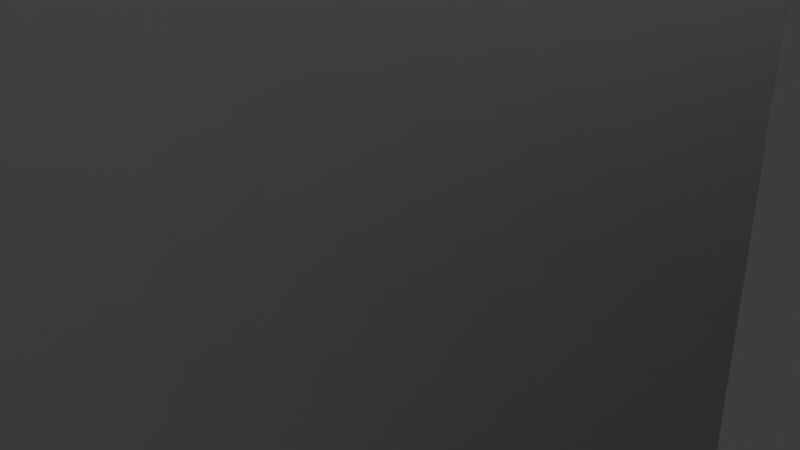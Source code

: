 # Source: ShipLayoutIdea.blend  (saved by Blender 3.2.14; exported with 4.5.12 LTS)
import bpy
from mathutils import Matrix  # noqa: F401  (used for matrix-valued properties, if any)

bpy.ops.wm.read_factory_settings(use_empty=True)
scene = bpy.context.scene
scene.name = 'Scene'

# ---- collections
col_collection = bpy.data.collections.new('Collection'); scene.collection.children.link(col_collection)

# ---- materials (node trees are filled in below, after node groups)
mat_material = bpy.data.materials.new('Material')
mat_material.alpha_threshold = 0.0
mat_material.use_transparent_shadow = False
mat_material.line_color = (0.0, 0.0, 0.0, 1.0)

# ---- material node trees
mat_material.use_nodes = True; mat_material.node_tree.nodes.clear()
_N = mat_material.node_tree.nodes; _L = mat_material.node_tree.links
n0 = _N.new('ShaderNodeOutputMaterial'); n0.name = 'Material Output'; n0.location = (300, 300)
n1 = _N.new('ShaderNodeBsdfPrincipled'); n1.name = 'Principled BSDF'; n1.location = (10, 300)
n1.distribution = 'GGX'
n1.subsurface_method = 'RANDOM_WALK_SKIN'
n1.inputs[2].default_value = 0.4
n1.inputs[3].default_value = 1.45
n1.inputs[27].default_value = (0.0, 0.0, 0.0, 1.0)
n1.inputs[28].default_value = 1.0
_L.new(n1.outputs[0], n0.inputs[0])
n0.is_active_output = True

# ---- world
world_world = bpy.data.worlds.new('World'); scene.world = world_world
world_world.use_nodes = True; world_world.node_tree.nodes.clear()
_N = world_world.node_tree.nodes; _L = world_world.node_tree.links
n0 = _N.new('ShaderNodeOutputWorld'); n0.name = 'World Output'; n0.location = (300, 300)
n1 = _N.new('ShaderNodeBackground'); n1.name = 'Background'; n1.location = (10, 300)
n1.inputs[0].default_value = (0.05088, 0.05088, 0.05088, 1.0)
_L.new(n1.outputs[0], n0.inputs[0])
n0.is_active_output = True
world_world.color = (0.05088, 0.05088, 0.05088)
world_world.use_sun_shadow = False
world_world.sun_shadow_jitter_overblur = 0.0

# ---- cameras
cam_camera = bpy.data.cameras.new('Camera')
cam_camera.clip_end = 100.0
cam_camera.ortho_scale = 7.314

# ---- lights
light_light = bpy.data.lights.new('Light', 'POINT')
light_light.transmission_factor = 0.0
light_light.energy = 1000.0
light_light.shadow_soft_size = 0.1
light_light.shadow_maximum_resolution = 0.006
light_light.use_absolute_resolution = True

# ---- meshes
me_cube = bpy.data.meshes.new('Cube')
me_cube.from_pydata([(6.079, 11.41, 4.769), (6.079, 11.41, 0.8008), (6.079, -7.009, 4.769), (6.079, -7.009, 0.8008), (-6.079, 11.41, 4.769), (-6.079, 11.41, 0.8008), (-6.079, -7.009, 4.769), (-6.079, -7.009, 0.8008), (6.079, -7.009, 4.836), (4.454, -4.548, 5.797), (-4.454, -4.548, 5.797), (-6.079, -7.009, 4.836), (6.079, 11.41, 4.836), (4.454, 8.945, 5.797), (-4.454, 8.945, 5.797), (-6.079, 11.41, 4.836)], [], [(3, 7, 6, 2), (7, 5, 4, 6), (5, 7, 3, 1), (1, 3, 2, 0), (5, 1, 0, 4), (2, 8, 12, 0), (13, 9, 10, 14), (0, 12, 15, 4), (4, 15, 11, 6), (9, 8, 11, 10), (13, 12, 8, 9), (10, 11, 15, 14), (14, 15, 12, 13), (6, 11, 8, 2)])
_uv = me_cube.uv_layers.new(name='UVMap')
_uv.uv.foreach_set('vector', [0.375, 0.75, 0.375, 1.0, 0.625, 1.0, 0.625, 0.75, 0.375, 0.0, 0.375, 0.25, 0.625, 0.25, 0.625, 0.0, 0.125, 0.5, 0.125, 0.75, 0.375, 0.75, 0.375, 0.5, 0.375, 0.5, 0.375, 0.75, 0.625, 0.75, 0.625, 0.5, 0.375, 0.25, 0.375, 0.5, 0.625, 0.5, 0.625, 0.25, 0.625, 0.75, 0.625, 0.75, 0.625, 0.5, 0.625, 0.5, 0.6584, 0.5334, 0.6584, 0.7166, 0.8416, 0.7166, 0.8416, 0.5334, 0.625, 0.5, 0.625, 0.5, 0.625, 0.25, 0.625, 0.25, 0.625, 0.25, 0.625, 0.25, 0.625, 0.0, 0.625, 0.0, 0.6584, 0.7166, 0.625, 0.75, 0.875, 0.75, 0.8416, 0.7166, 0.6584, 0.5334, 0.625, 0.5, 0.625, 0.75, 0.6584, 0.7166, 0.8416, 0.7166, 0.875, 0.75, 0.875, 0.5, 0.8416, 0.5334, 0.8416, 0.5334, 0.875, 0.5, 0.625, 0.5, 0.6584, 0.5334, 0.625, 1.0, 0.625, 1.0, 0.625, 0.75, 0.625, 0.75])
me_cube.materials.append(mat_material)
me_cube.use_mirror_vertex_groups = False
me_cube.update()
me_cube_002 = bpy.data.meshes.new('Cube.002')
me_cube_002.from_pydata([(2.657, 24.57, 4.753), (2.657, 24.57, 0.8169), (2.657, 12.3, 4.753), (2.657, 12.3, 0.8169), (-12.46, 24.57, 4.753), (-12.46, 24.57, 0.8169), (-12.46, 12.3, 4.753), (-12.46, 12.3, 0.8169), (2.657, 12.3, 4.824), (0.6366, 13.94, 5.781), (-10.44, 13.94, 5.781), (-12.46, 12.3, 4.824), (2.657, 24.57, 4.824), (0.6366, 22.93, 5.781), (-10.44, 22.93, 5.781), (-12.46, 24.57, 4.824)], [], [(3, 7, 6, 2), (7, 5, 4, 6), (5, 7, 3, 1), (1, 3, 2, 0), (5, 1, 0, 4), (2, 8, 12, 0), (13, 9, 10, 14), (0, 12, 15, 4), (4, 15, 11, 6), (9, 8, 11, 10), (13, 12, 8, 9), (10, 11, 15, 14), (14, 15, 12, 13), (6, 11, 8, 2)])
_uv = me_cube_002.uv_layers.new(name='UVMap')
_uv.uv.foreach_set('vector', [0.375, 0.75, 0.375, 1.0, 0.625, 1.0, 0.625, 0.75, 0.375, 0.0, 0.375, 0.25, 0.625, 0.25, 0.625, 0.0, 0.125, 0.5, 0.125, 0.75, 0.375, 0.75, 0.375, 0.5, 0.375, 0.5, 0.375, 0.75, 0.625, 0.75, 0.625, 0.5, 0.375, 0.25, 0.375, 0.5, 0.625, 0.5, 0.625, 0.25, 0.625, 0.75, 0.625, 0.75, 0.625, 0.5, 0.625, 0.5, 0.6584, 0.5334, 0.6584, 0.7166, 0.8416, 0.7166, 0.8416, 0.5334, 0.625, 0.5, 0.625, 0.5, 0.625, 0.25, 0.625, 0.25, 0.625, 0.25, 0.625, 0.25, 0.625, 0.0, 0.625, 0.0, 0.6584, 0.7166, 0.625, 0.75, 0.875, 0.75, 0.8416, 0.7166, 0.6584, 0.5334, 0.625, 0.5, 0.625, 0.75, 0.6584, 0.7166, 0.8416, 0.7166, 0.875, 0.75, 0.875, 0.5, 0.8416, 0.5334, 0.8416, 0.5334, 0.875, 0.5, 0.625, 0.5, 0.6584, 0.5334, 0.625, 1.0, 0.625, 1.0, 0.625, 0.75, 0.625, 0.75])
me_cube_002.materials.append(mat_material)
me_cube_002.use_mirror_vertex_groups = False
me_cube_002.update()
me_cube_003 = bpy.data.meshes.new('Cube.003')
me_cube_003.from_pydata([(-6.969, 1.769, 4.769), (-6.969, 1.769, 0.8008), (-6.969, -7.984, 4.769), (-6.969, -7.984, 0.8008), (-16.84, 1.769, 4.769), (-16.84, 1.769, 0.8008), (-16.84, -7.984, 4.769), (-16.84, -7.984, 0.8008), (-6.969, -7.984, 4.836), (-8.288, -6.68, 5.797), (-15.52, -6.68, 5.797), (-16.84, -7.984, 4.836), (-6.969, 1.769, 4.836), (-8.288, 0.4655, 5.797), (-15.52, 0.4655, 5.797), (-16.84, 1.769, 4.836)], [], [(0, 12, 15, 4), (3, 7, 6, 2), (7, 5, 4, 6), (5, 7, 3, 1), (1, 3, 2, 0), (5, 1, 0, 4), (2, 8, 12, 0), (4, 15, 11, 6), (13, 9, 10, 14), (9, 8, 11, 10), (13, 12, 8, 9), (10, 11, 15, 14), (14, 15, 12, 13), (6, 11, 8, 2)])
_uv = me_cube_003.uv_layers.new(name='UVMap')
_uv.uv.foreach_set('vector', [0.625, 0.5, 0.625, 0.5, 0.625, 0.25, 0.625, 0.25, 0.375, 0.75, 0.375, 1.0, 0.625, 1.0, 0.625, 0.75, 0.375, 0.0, 0.375, 0.25, 0.625, 0.25, 0.625, 0.0, 0.125, 0.5, 0.125, 0.75, 0.375, 0.75, 0.375, 0.5, 0.375, 0.5, 0.375, 0.75, 0.625, 0.75, 0.625, 0.5, 0.375, 0.25, 0.375, 0.5, 0.625, 0.5, 0.625, 0.25, 0.625, 0.75, 0.625, 0.75, 0.625, 0.5, 0.625, 0.5, 0.625, 0.25, 0.625, 0.25, 0.625, 0.0, 0.625, 0.0, 0.6584, 0.5334, 0.6584, 0.7166, 0.8416, 0.7166, 0.8416, 0.5334, 0.6584, 0.7166, 0.625, 0.75, 0.875, 0.75, 0.8416, 0.7166, 0.6584, 0.5334, 0.625, 0.5, 0.625, 0.75, 0.6584, 0.7166, 0.8416, 0.7166, 0.875, 0.75, 0.875, 0.5, 0.8416, 0.5334, 0.8416, 0.5334, 0.875, 0.5, 0.625, 0.5, 0.6584, 0.5334, 0.625, 1.0, 0.625, 1.0, 0.625, 0.75, 0.625, 0.75])
me_cube_003.materials.append(mat_material)
me_cube_003.use_mirror_vertex_groups = False
me_cube_003.update()
me_cube_004 = bpy.data.meshes.new('Cube.004')
me_cube_004.from_pydata([(4.766, -8.049, 4.769), (4.766, -8.049, 0.8008), (4.766, -16.06, 4.769), (4.766, -16.06, 0.8008), (-5.103, -8.049, 4.769), (-5.103, -8.049, 0.8008), (-5.103, -16.06, 4.769), (-5.103, -16.06, 0.8008), (-2.71, -19.87, 0.8008), (-2.71, -19.87, 4.769), (2.372, -19.87, 4.769), (2.372, -19.87, 0.8008), (2.61, -17.13, 5.797), (4.766, -16.06, 4.836), (3.446, -14.99, 5.797), (-2.947, -17.13, 5.797), (-3.784, -14.99, 5.797), (-5.103, -16.06, 4.836), (3.446, -9.12, 5.797), (4.766, -8.049, 4.836), (-3.784, -9.12, 5.797), (-5.103, -8.049, 4.836), (2.372, -19.87, 4.836), (1.565, -18.79, 5.797), (-1.902, -18.79, 5.797), (-2.71, -19.87, 4.836)], [], [(6, 9, 8, 7), (7, 5, 4, 6), (5, 7, 3, 1), (1, 3, 2, 0), (5, 1, 0, 4), (11, 8, 9, 10), (7, 8, 11, 3), (4, 21, 17, 6), (3, 11, 10, 2), (10, 22, 13, 2), (18, 14, 16, 20), (9, 25, 22, 10), (2, 13, 19, 0), (0, 19, 21, 4), (6, 17, 25, 9), (12, 14, 13), (15, 17, 16), (14, 12, 15, 16), (18, 19, 13, 14), (16, 17, 21, 20), (20, 21, 19, 18), (23, 22, 25, 24), (24, 25, 17, 15), (22, 23, 12, 13), (12, 23, 24, 15)])
_uv = me_cube_004.uv_layers.new(name='UVMap')
_uv.uv.foreach_set('vector', [0.625, 0.0, 0.625, 0.0, 0.375, 0.0, 0.375, 0.0, 0.375, 0.0, 0.375, 0.25, 0.625, 0.25, 0.625, 0.0, 0.125, 0.5, 0.125, 0.75, 0.375, 0.75, 0.375, 0.5, 0.375, 0.5, 0.375, 0.75, 0.625, 0.75, 0.625, 0.5, 0.375, 0.25, 0.375, 0.5, 0.625, 0.5, 0.625, 0.25, 0.375, 0.75, 0.375, 0.0, 0.875, 0.75, 0.625, 0.75, 0.125, 0.75, 0.125, 0.75, 0.375, 0.75, 0.375, 0.75, 0.625, 0.25, 0.625, 0.25, 0.625, 0.0, 0.625, 0.0, 0.375, 0.75, 0.375, 0.75, 0.625, 0.75, 0.625, 0.75, 0.625, 0.75, 0.625, 0.75, 0.625, 0.75, 0.625, 0.75, 0.6584, 0.5334, 0.6584, 0.7166, 0.8416, 0.7166, 0.8416, 0.5334, 0.875, 0.75, 0.875, 0.75, 0.625, 0.75, 0.625, 0.75, 0.625, 0.75, 0.625, 0.75, 0.625, 0.5, 0.625, 0.5, 0.625, 0.5, 0.625, 0.5, 0.625, 0.25, 0.625, 0.25, 0.625, 0.0, 0.625, 0.0, 0.625, 0.0, 0.625, 0.0, 0.6681, 0.75, 0.6584, 0.7166, 0.625, 0.75, 0.8204, 0.75, 0.875, 0.75, 0.8416, 0.7166, 0.6584, 0.7166, 0.6681, 0.75, 0.8319, 0.75, 0.8416, 0.7166, 0.6584, 0.5334, 0.625, 0.5, 0.625, 0.75, 0.6584, 0.7166, 0.8416, 0.7166, 0.875, 0.75, 0.875, 0.5, 0.8416, 0.5334, 0.8416, 0.5334, 0.875, 0.5, 0.625, 0.5, 0.6584, 0.5334, 0.6786, 0.75, 0.625, 0.75, 0.875, 0.75, 0.8214, 0.75, 0.8214, 0.75, 0.875, 0.75, 0.875, 0.75, 0.8319, 0.75, 0.625, 0.75, 0.6786, 0.75, 0.6681, 0.75, 0.625, 0.75, 0.6681, 0.75, 0.6786, 0.75, 0.8214, 0.75, 0.8319, 0.75])
me_cube_004.materials.append(mat_material)
me_cube_004.use_mirror_vertex_groups = False
me_cube_004.update()
me_cylinder = bpy.data.meshes.new('Cylinder')
me_cylinder.from_pydata([(-25.51, 16.99, 0.7777), (-25.51, 16.99, 4.746), (-19.3, 17.01, 0.7777), (-19.3, 17.01, 4.746), (-14.89, 12.64, 0.7777), (-14.89, 12.64, 4.746), (-14.86, 6.431, 0.7777), (-14.86, 6.431, 4.746), (-19.23, 2.02, 0.7777), (-19.23, 2.02, 4.746), (-25.44, 1.992, 0.7777), (-25.44, 1.992, 4.746), (-29.85, 6.364, 0.7777), (-29.85, 6.364, 4.746), (-29.88, 12.57, 0.7777), (-29.88, 12.57, 4.746), (-20.19, 14.84, 5.774), (-19.3, 17.01, 4.886), (-25.51, 16.99, 4.886), (-24.6, 14.82, 5.774), (-17.05, 11.73, 5.774), (-14.89, 12.64, 4.886), (-17.03, 7.319, 5.774), (-14.86, 6.431, 4.886), (-20.14, 4.185, 5.774), (-19.23, 2.02, 4.886), (-24.55, 4.165, 5.774), (-25.44, 1.992, 4.886), (-27.69, 7.272, 5.774), (-29.85, 6.364, 4.886), (-27.71, 11.69, 5.774), (-29.88, 12.57, 4.886)], [], [(0, 2, 3, 1), (2, 4, 5, 3), (4, 6, 7, 5), (6, 8, 9, 7), (8, 10, 11, 9), (10, 12, 13, 11), (11, 27, 25, 9), (12, 14, 15, 13), (14, 0, 1, 15), (0, 14, 12, 10, 8, 6, 4, 2), (5, 21, 17, 3), (1, 18, 31, 15), (13, 29, 27, 11), (7, 23, 21, 5), (16, 20, 22, 24, 26, 28, 30, 19), (9, 25, 23, 7), (15, 31, 29, 13), (17, 16, 19, 18), (21, 20, 16, 17), (23, 22, 20, 21), (25, 24, 22, 23), (27, 26, 24, 25), (29, 28, 26, 27), (31, 30, 28, 29), (18, 19, 30, 31), (3, 17, 18, 1)])
_uv = me_cylinder.uv_layers.new(name='UVMap')
_uv.uv.foreach_set('vector', [1.0, 0.5, 0.875, 0.5, 0.875, 1.0, 1.0, 1.0, 0.875, 0.5, 0.75, 0.5, 0.75, 1.0, 0.875, 1.0, 0.75, 0.5, 0.625, 0.5, 0.625, 1.0, 0.75, 1.0, 0.625, 0.5, 0.5, 0.5, 0.5, 1.0, 0.625, 1.0, 0.5, 0.5, 0.375, 0.5, 0.375, 1.0, 0.5, 1.0, 0.375, 0.5, 0.25, 0.5, 0.25, 1.0, 0.375, 1.0, 0.375, 1.0, 0.375, 1.0, 0.5, 1.0, 0.5, 1.0, 0.25, 0.5, 0.125, 0.5, 0.125, 1.0, 0.25, 1.0, 0.125, 0.5, 0.0, 0.5, 0.0, 1.0, 0.125, 1.0, 0.75, 0.49, 0.5803, 0.4197, 0.51, 0.25, 0.5803, 0.08029, 0.75, 0.01, 0.9197, 0.08029, 0.99, 0.25, 0.9197, 0.4197, 0.75, 1.0, 0.75, 1.0, 0.875, 1.0, 0.875, 1.0, 0.0, 1.0, 0.0, 1.0, 0.125, 1.0, 0.125, 1.0, 0.25, 1.0, 0.25, 1.0, 0.375, 1.0, 0.375, 1.0, 0.625, 1.0, 0.625, 1.0, 0.75, 1.0, 0.75, 1.0, 0.3706, 0.3706, 0.4206, 0.25, 0.3706, 0.1294, 0.25, 0.07944, 0.1294, 0.1294, 0.07944, 0.25, 0.1294, 0.3706, 0.25, 0.4206, 0.5, 1.0, 0.5, 1.0, 0.625, 1.0, 0.625, 1.0, 0.125, 1.0, 0.125, 1.0, 0.25, 1.0, 0.25, 1.0, 0.4197, 0.4197, 0.3706, 0.3706, 0.25, 0.4206, 0.25, 0.49, 0.49, 0.25, 0.4206, 0.25, 0.3706, 0.3706, 0.4197, 0.4197, 0.4197, 0.08029, 0.3706, 0.1294, 0.4206, 0.25, 0.49, 0.25, 0.25, 0.01, 0.25, 0.07944, 0.3706, 0.1294, 0.4197, 0.08029, 0.08029, 0.08029, 0.1294, 0.1294, 0.25, 0.07944, 0.25, 0.01, 0.01, 0.25, 0.07944, 0.25, 0.1294, 0.1294, 0.08029, 0.08029, 0.08029, 0.4197, 0.1294, 0.3706, 0.07944, 0.25, 0.01, 0.25, 0.25, 0.49, 0.25, 0.4206, 0.1294, 0.3706, 0.08029, 0.4197, 0.875, 1.0, 0.875, 1.0, 1.0, 1.0, 1.0, 1.0])
me_cylinder.update()
me_cube_005 = bpy.data.meshes.new('Cube.005')
me_cube_005.from_pydata([(14.3, 0.8957, 4.769), (14.3, 0.8957, 0.8008), (14.3, -6.289, 4.769), (14.3, -6.289, 0.8008), (7.032, 0.8957, 4.769), (7.032, 0.8957, 0.8008), (7.032, -6.289, 4.769), (7.032, -6.289, 0.8008), (14.3, -6.289, 4.836), (13.33, -5.329, 5.797), (8.004, -5.329, 5.797), (7.032, -6.289, 4.836), (14.3, 0.8957, 4.836), (13.33, -0.06463, 5.797), (8.004, -0.06463, 5.797), (7.032, 0.8957, 4.836)], [], [(4, 15, 11, 6), (3, 7, 6, 2), (7, 5, 4, 6), (5, 7, 3, 1), (1, 3, 2, 0), (5, 1, 0, 4), (2, 8, 12, 0), (13, 9, 10, 14), (0, 12, 15, 4), (9, 8, 11, 10), (13, 12, 8, 9), (10, 11, 15, 14), (14, 15, 12, 13), (6, 11, 8, 2)])
_uv = me_cube_005.uv_layers.new(name='UVMap')
_uv.uv.foreach_set('vector', [0.625, 0.25, 0.625, 0.25, 0.625, 0.0, 0.625, 0.0, 0.375, 0.75, 0.375, 1.0, 0.625, 1.0, 0.625, 0.75, 0.375, 0.0, 0.375, 0.25, 0.625, 0.25, 0.625, 0.0, 0.125, 0.5, 0.125, 0.75, 0.375, 0.75, 0.375, 0.5, 0.375, 0.5, 0.375, 0.75, 0.625, 0.75, 0.625, 0.5, 0.375, 0.25, 0.375, 0.5, 0.625, 0.5, 0.625, 0.25, 0.625, 0.75, 0.625, 0.75, 0.625, 0.5, 0.625, 0.5, 0.6584, 0.5334, 0.6584, 0.7166, 0.8416, 0.7166, 0.8416, 0.5334, 0.625, 0.5, 0.625, 0.5, 0.625, 0.25, 0.625, 0.25, 0.6584, 0.7166, 0.625, 0.75, 0.875, 0.75, 0.8416, 0.7166, 0.6584, 0.5334, 0.625, 0.5, 0.625, 0.75, 0.6584, 0.7166, 0.8416, 0.7166, 0.875, 0.75, 0.875, 0.5, 0.8416, 0.5334, 0.8416, 0.5334, 0.875, 0.5, 0.625, 0.5, 0.6584, 0.5334, 0.625, 1.0, 0.625, 1.0, 0.625, 0.75, 0.625, 0.75])
me_cube_005.materials.append(mat_material)
me_cube_005.use_mirror_vertex_groups = False
me_cube_005.update()
me_cube_006 = bpy.data.meshes.new('Cube.006')
me_cube_006.from_pydata([(17.79, 12.22, 4.769), (17.79, 12.22, 0.8008), (17.79, 1.616, 4.769), (17.79, 1.616, 0.8008), (7.062, 12.22, 4.769), (7.062, 12.22, 0.8008), (7.062, 1.616, 4.769), (7.062, 1.616, 0.8008), (17.79, 1.616, 4.836), (16.36, 3.034, 5.797), (8.496, 3.034, 5.797), (7.062, 1.616, 4.836), (17.79, 12.22, 4.836), (16.36, 10.8, 5.797), (8.496, 10.8, 5.797), (7.062, 12.22, 4.836)], [], [(3, 7, 6, 2), (7, 5, 4, 6), (5, 7, 3, 1), (1, 3, 2, 0), (5, 1, 0, 4), (2, 8, 12, 0), (13, 9, 10, 14), (0, 12, 15, 4), (4, 15, 11, 6), (9, 8, 11, 10), (13, 12, 8, 9), (10, 11, 15, 14), (14, 15, 12, 13), (6, 11, 8, 2)])
_uv = me_cube_006.uv_layers.new(name='UVMap')
_uv.uv.foreach_set('vector', [0.375, 0.75, 0.375, 1.0, 0.625, 1.0, 0.625, 0.75, 0.375, 0.0, 0.375, 0.25, 0.625, 0.25, 0.625, 0.0, 0.125, 0.5, 0.125, 0.75, 0.375, 0.75, 0.375, 0.5, 0.375, 0.5, 0.375, 0.75, 0.625, 0.75, 0.625, 0.5, 0.375, 0.25, 0.375, 0.5, 0.625, 0.5, 0.625, 0.25, 0.625, 0.75, 0.625, 0.75, 0.625, 0.5, 0.625, 0.5, 0.6584, 0.5334, 0.6584, 0.7166, 0.8416, 0.7166, 0.8416, 0.5334, 0.625, 0.5, 0.625, 0.5, 0.625, 0.25, 0.625, 0.25, 0.625, 0.25, 0.625, 0.25, 0.625, 0.0, 0.625, 0.0, 0.6584, 0.7166, 0.625, 0.75, 0.875, 0.75, 0.8416, 0.7166, 0.6584, 0.5334, 0.625, 0.5, 0.625, 0.75, 0.6584, 0.7166, 0.8416, 0.7166, 0.875, 0.75, 0.875, 0.5, 0.8416, 0.5334, 0.8416, 0.5334, 0.875, 0.5, 0.625, 0.5, 0.6584, 0.5334, 0.625, 1.0, 0.625, 1.0, 0.625, 0.75, 0.625, 0.75])
me_cube_006.materials.append(mat_material)
me_cube_006.use_mirror_vertex_groups = False
me_cube_006.update()
me_cylinder_001 = bpy.data.meshes.new('Cylinder.001')
me_cylinder_001.from_pydata([(7.362, 26.41, 0.7777), (7.362, 26.41, 4.746), (11.74, 26.44, 0.7777), (11.74, 26.44, 4.746), (14.87, 23.37, 0.7777), (14.87, 23.37, 4.746), (14.91, 18.99, 0.7777), (14.91, 18.99, 4.746), (11.84, 15.86, 0.7777), (11.84, 15.86, 4.746), (7.454, 15.83, 0.7777), (7.454, 15.83, 4.746), (4.329, 18.9, 0.7777), (4.329, 18.9, 4.746), (4.29, 23.28, 0.7777), (4.29, 23.28, 4.746), (11.12, 24.91, 5.774), (11.74, 26.44, 4.807), (7.362, 26.41, 4.807), (8.009, 24.88, 5.774), (13.34, 22.72, 5.774), (14.87, 23.37, 4.807), (13.37, 19.61, 5.774), (14.91, 18.99, 4.807), (11.19, 17.39, 5.774), (11.84, 15.86, 4.807), (8.075, 17.36, 5.774), (7.454, 15.83, 4.807), (5.853, 19.55, 5.774), (4.329, 18.9, 4.807), (5.826, 22.66, 5.774), (4.29, 23.28, 4.807)], [], [(0, 2, 3, 1), (2, 4, 5, 3), (4, 6, 7, 5), (6, 8, 9, 7), (8, 10, 11, 9), (10, 12, 13, 11), (1, 18, 31, 15), (12, 14, 15, 13), (14, 0, 1, 15), (0, 14, 12, 10, 8, 6, 4, 2), (5, 21, 17, 3), (13, 29, 27, 11), (7, 23, 21, 5), (16, 20, 22, 24, 26, 28, 30, 19), (9, 25, 23, 7), (15, 31, 29, 13), (11, 27, 25, 9), (17, 16, 19, 18), (21, 20, 16, 17), (23, 22, 20, 21), (25, 24, 22, 23), (27, 26, 24, 25), (29, 28, 26, 27), (31, 30, 28, 29), (18, 19, 30, 31), (3, 17, 18, 1)])
_uv = me_cylinder_001.uv_layers.new(name='UVMap')
_uv.uv.foreach_set('vector', [1.0, 0.5, 0.875, 0.5, 0.875, 1.0, 1.0, 1.0, 0.875, 0.5, 0.75, 0.5, 0.75, 1.0, 0.875, 1.0, 0.75, 0.5, 0.625, 0.5, 0.625, 1.0, 0.75, 1.0, 0.625, 0.5, 0.5, 0.5, 0.5, 1.0, 0.625, 1.0, 0.5, 0.5, 0.375, 0.5, 0.375, 1.0, 0.5, 1.0, 0.375, 0.5, 0.25, 0.5, 0.25, 1.0, 0.375, 1.0, 0.0, 1.0, 0.0, 1.0, 0.125, 1.0, 0.125, 1.0, 0.25, 0.5, 0.125, 0.5, 0.125, 1.0, 0.25, 1.0, 0.125, 0.5, 0.0, 0.5, 0.0, 1.0, 0.125, 1.0, 0.75, 0.49, 0.5803, 0.4197, 0.51, 0.25, 0.5803, 0.08029, 0.75, 0.01, 0.9197, 0.08029, 0.99, 0.25, 0.9197, 0.4197, 0.75, 1.0, 0.75, 1.0, 0.875, 1.0, 0.875, 1.0, 0.25, 1.0, 0.25, 1.0, 0.375, 1.0, 0.375, 1.0, 0.625, 1.0, 0.625, 1.0, 0.75, 1.0, 0.75, 1.0, 0.3706, 0.3706, 0.4206, 0.25, 0.3706, 0.1294, 0.25, 0.07944, 0.1294, 0.1294, 0.07944, 0.25, 0.1294, 0.3706, 0.25, 0.4206, 0.5, 1.0, 0.5, 1.0, 0.625, 1.0, 0.625, 1.0, 0.125, 1.0, 0.125, 1.0, 0.25, 1.0, 0.25, 1.0, 0.375, 1.0, 0.375, 1.0, 0.5, 1.0, 0.5, 1.0, 0.4197, 0.4197, 0.3706, 0.3706, 0.25, 0.4206, 0.25, 0.49, 0.49, 0.25, 0.4206, 0.25, 0.3706, 0.3706, 0.4197, 0.4197, 0.4197, 0.08029, 0.3706, 0.1294, 0.4206, 0.25, 0.49, 0.25, 0.25, 0.01, 0.25, 0.07944, 0.3706, 0.1294, 0.4197, 0.08029, 0.08029, 0.08029, 0.1294, 0.1294, 0.25, 0.07944, 0.25, 0.01, 0.01, 0.25, 0.07944, 0.25, 0.1294, 0.1294, 0.08029, 0.08029, 0.08029, 0.4197, 0.1294, 0.3706, 0.07944, 0.25, 0.01, 0.25, 0.25, 0.49, 0.25, 0.4206, 0.1294, 0.3706, 0.08029, 0.4197, 0.875, 1.0, 0.875, 1.0, 1.0, 1.0, 1.0, 1.0])
me_cylinder_001.update()
me_cube_008 = bpy.data.meshes.new('Cube.008')
me_cube_008.from_pydata([(-0.2483, -1.0, -0.2483), (-0.2483, -1.0, 0.2483), (-1.167, 1.0, -1.167), (-1.167, 1.0, 1.167), (0.2483, -1.0, -0.2483), (0.2483, -1.0, 0.2483), (1.167, 1.0, -1.167), (1.167, 1.0, 1.167)], [], [(0, 1, 3, 2), (2, 3, 7, 6), (6, 7, 5, 4), (4, 5, 1, 0), (2, 6, 4, 0), (7, 3, 1, 5)])
_uv = me_cube_008.uv_layers.new(name='UVMap')
_uv.uv.foreach_set('vector', [0.375, 0.0, 0.625, 0.0, 0.625, 0.25, 0.375, 0.25, 0.375, 0.25, 0.625, 0.25, 0.625, 0.5, 0.375, 0.5, 0.375, 0.5, 0.625, 0.5, 0.625, 0.75, 0.375, 0.75, 0.375, 0.75, 0.625, 0.75, 0.625, 1.0, 0.375, 1.0, 0.125, 0.5, 0.375, 0.5, 0.375, 0.75, 0.125, 0.75, 0.625, 0.5, 0.875, 0.5, 0.875, 0.75, 0.625, 0.75])
me_cube_008.update()
me_cube_009 = bpy.data.meshes.new('Cube.009')
me_cube_009.from_pydata([(-0.2483, -1.0, -0.2483), (-0.2483, -1.0, 0.2483), (-1.167, 1.0, -1.167), (-1.167, 1.0, 1.167), (0.2483, -1.0, -0.2483), (0.2483, -1.0, 0.2483), (1.167, 1.0, -1.167), (1.167, 1.0, 1.167)], [], [(0, 1, 3, 2), (2, 3, 7, 6), (6, 7, 5, 4), (4, 5, 1, 0), (2, 6, 4, 0), (7, 3, 1, 5)])
_uv = me_cube_009.uv_layers.new(name='UVMap')
_uv.uv.foreach_set('vector', [0.375, 0.0, 0.625, 0.0, 0.625, 0.25, 0.375, 0.25, 0.375, 0.25, 0.625, 0.25, 0.625, 0.5, 0.375, 0.5, 0.375, 0.5, 0.625, 0.5, 0.625, 0.75, 0.375, 0.75, 0.375, 0.75, 0.625, 0.75, 0.625, 1.0, 0.375, 1.0, 0.125, 0.5, 0.375, 0.5, 0.375, 0.75, 0.125, 0.75, 0.625, 0.5, 0.875, 0.5, 0.875, 0.75, 0.625, 0.75])
me_cube_009.update()
me_cube_010 = bpy.data.meshes.new('Cube.010')
me_cube_010.from_pydata([(-0.2483, -1.0, -0.2483), (-0.2483, -1.0, 0.2483), (-1.167, 1.0, -1.167), (-1.167, 1.0, 1.167), (0.2483, -1.0, -0.2483), (0.2483, -1.0, 0.2483), (1.167, 1.0, -1.167), (1.167, 1.0, 1.167)], [], [(0, 1, 3, 2), (2, 3, 7, 6), (6, 7, 5, 4), (4, 5, 1, 0), (2, 6, 4, 0), (7, 3, 1, 5)])
_uv = me_cube_010.uv_layers.new(name='UVMap')
_uv.uv.foreach_set('vector', [0.375, 0.0, 0.625, 0.0, 0.625, 0.25, 0.375, 0.25, 0.375, 0.25, 0.625, 0.25, 0.625, 0.5, 0.375, 0.5, 0.375, 0.5, 0.625, 0.5, 0.625, 0.75, 0.375, 0.75, 0.375, 0.75, 0.625, 0.75, 0.625, 1.0, 0.375, 1.0, 0.125, 0.5, 0.375, 0.5, 0.375, 0.75, 0.125, 0.75, 0.625, 0.5, 0.875, 0.5, 0.875, 0.75, 0.625, 0.75])
me_cube_010.update()
me_cube_011 = bpy.data.meshes.new('Cube.011')
me_cube_011.from_pydata([(-0.2483, -1.0, -0.2483), (-0.2483, -1.0, 0.2483), (-1.167, 1.0, -1.167), (-1.167, 1.0, 1.167), (0.2483, -1.0, -0.2483), (0.2483, -1.0, 0.2483), (1.167, 1.0, -1.167), (1.167, 1.0, 1.167)], [], [(0, 1, 3, 2), (2, 3, 7, 6), (6, 7, 5, 4), (4, 5, 1, 0), (2, 6, 4, 0), (7, 3, 1, 5)])
_uv = me_cube_011.uv_layers.new(name='UVMap')
_uv.uv.foreach_set('vector', [0.375, 0.0, 0.625, 0.0, 0.625, 0.25, 0.375, 0.25, 0.375, 0.25, 0.625, 0.25, 0.625, 0.5, 0.375, 0.5, 0.375, 0.5, 0.625, 0.5, 0.625, 0.75, 0.375, 0.75, 0.375, 0.75, 0.625, 0.75, 0.625, 1.0, 0.375, 1.0, 0.125, 0.5, 0.375, 0.5, 0.375, 0.75, 0.125, 0.75, 0.625, 0.5, 0.875, 0.5, 0.875, 0.75, 0.625, 0.75])
me_cube_011.update()
me_cube_012 = bpy.data.meshes.new('Cube.012')
me_cube_012.from_pydata([(-0.2483, -1.0, -0.2483), (-0.2483, -1.0, 0.2483), (-1.167, 1.0, -1.167), (-1.167, 1.0, 1.167), (0.2483, -1.0, -0.2483), (0.2483, -1.0, 0.2483), (1.167, 1.0, -1.167), (1.167, 1.0, 1.167)], [], [(0, 1, 3, 2), (2, 3, 7, 6), (6, 7, 5, 4), (4, 5, 1, 0), (2, 6, 4, 0), (7, 3, 1, 5)])
_uv = me_cube_012.uv_layers.new(name='UVMap')
_uv.uv.foreach_set('vector', [0.375, 0.0, 0.625, 0.0, 0.625, 0.25, 0.375, 0.25, 0.375, 0.25, 0.625, 0.25, 0.625, 0.5, 0.375, 0.5, 0.375, 0.5, 0.625, 0.5, 0.625, 0.75, 0.375, 0.75, 0.375, 0.75, 0.625, 0.75, 0.625, 1.0, 0.375, 1.0, 0.125, 0.5, 0.375, 0.5, 0.375, 0.75, 0.125, 0.75, 0.625, 0.5, 0.875, 0.5, 0.875, 0.75, 0.625, 0.75])
me_cube_012.update()
me_cube_013 = bpy.data.meshes.new('Cube.013')
me_cube_013.from_pydata([(-0.2483, -1.0, -0.2483), (-0.2483, -1.0, 0.2483), (-1.167, 1.0, -1.167), (-1.167, 1.0, 1.167), (0.2483, -1.0, -0.2483), (0.2483, -1.0, 0.2483), (1.167, 1.0, -1.167), (1.167, 1.0, 1.167)], [], [(0, 1, 3, 2), (2, 3, 7, 6), (6, 7, 5, 4), (4, 5, 1, 0), (2, 6, 4, 0), (7, 3, 1, 5)])
_uv = me_cube_013.uv_layers.new(name='UVMap')
_uv.uv.foreach_set('vector', [0.375, 0.0, 0.625, 0.0, 0.625, 0.25, 0.375, 0.25, 0.375, 0.25, 0.625, 0.25, 0.625, 0.5, 0.375, 0.5, 0.375, 0.5, 0.625, 0.5, 0.625, 0.75, 0.375, 0.75, 0.375, 0.75, 0.625, 0.75, 0.625, 1.0, 0.375, 1.0, 0.125, 0.5, 0.375, 0.5, 0.375, 0.75, 0.125, 0.75, 0.625, 0.5, 0.875, 0.5, 0.875, 0.75, 0.625, 0.75])
me_cube_013.update()
me_cube_014 = bpy.data.meshes.new('Cube.014')
me_cube_014.from_pydata([(-0.2483, -1.0, -0.2483), (-0.2483, -1.0, 0.2483), (-1.167, 1.0, -1.167), (-1.167, 1.0, 1.167), (0.2483, -1.0, -0.2483), (0.2483, -1.0, 0.2483), (1.167, 1.0, -1.167), (1.167, 1.0, 1.167)], [], [(0, 1, 3, 2), (2, 3, 7, 6), (6, 7, 5, 4), (4, 5, 1, 0), (2, 6, 4, 0), (7, 3, 1, 5)])
_uv = me_cube_014.uv_layers.new(name='UVMap')
_uv.uv.foreach_set('vector', [0.375, 0.0, 0.625, 0.0, 0.625, 0.25, 0.375, 0.25, 0.375, 0.25, 0.625, 0.25, 0.625, 0.5, 0.375, 0.5, 0.375, 0.5, 0.625, 0.5, 0.625, 0.75, 0.375, 0.75, 0.375, 0.75, 0.625, 0.75, 0.625, 1.0, 0.375, 1.0, 0.125, 0.5, 0.375, 0.5, 0.375, 0.75, 0.125, 0.75, 0.625, 0.5, 0.875, 0.5, 0.875, 0.75, 0.625, 0.75])
me_cube_014.update()
me_cube_015 = bpy.data.meshes.new('Cube.015')
me_cube_015.from_pydata([(-0.2483, -1.0, -0.2483), (-0.2483, -1.0, 0.2483), (-1.167, 1.0, -1.167), (-1.167, 1.0, 1.167), (0.2483, -1.0, -0.2483), (0.2483, -1.0, 0.2483), (1.167, 1.0, -1.167), (1.167, 1.0, 1.167)], [], [(0, 1, 3, 2), (2, 3, 7, 6), (6, 7, 5, 4), (4, 5, 1, 0), (2, 6, 4, 0), (7, 3, 1, 5)])
_uv = me_cube_015.uv_layers.new(name='UVMap')
_uv.uv.foreach_set('vector', [0.375, 0.0, 0.625, 0.0, 0.625, 0.25, 0.375, 0.25, 0.375, 0.25, 0.625, 0.25, 0.625, 0.5, 0.375, 0.5, 0.375, 0.5, 0.625, 0.5, 0.625, 0.75, 0.375, 0.75, 0.375, 0.75, 0.625, 0.75, 0.625, 1.0, 0.375, 1.0, 0.125, 0.5, 0.375, 0.5, 0.375, 0.75, 0.125, 0.75, 0.625, 0.5, 0.875, 0.5, 0.875, 0.75, 0.625, 0.75])
me_cube_015.update()

# ---- curves / text
cu_beziercurve = bpy.data.curves.new('BezierCurve', 'CURVE')
cu_beziercurve.dimensions = '3D'
_sp = cu_beziercurve.splines.new('BEZIER'); _sp.bezier_points.add(1)
_sp.bezier_points.foreach_set('co', [-23.46, -12.21, 2.604, -21.5, -18.76, 2.604])
_sp.bezier_points.foreach_set('handle_left', [-23.46, -9.974, 2.604, -23.48, -16.79, 2.604])
_sp.bezier_points.foreach_set('handle_right', [-23.46, -14.45, 2.604, -19.53, -20.74, 2.604])
for _p, _l, _r in zip(_sp.bezier_points, ['ALIGNED', 'ALIGNED'], ['ALIGNED', 'ALIGNED']): _p.handle_left_type = _l; _p.handle_right_type = _r
_sp.order_u = 0
_sp.order_v = 0
_sp.resolution_u = 3
_sp = cu_beziercurve.splines.new('BEZIER'); _sp.bezier_points.add(2)
_sp.bezier_points.foreach_set('co', [-8.807, -9.995, 2.604, -14.93, -11.66, 2.604, -16.46, -16.38, 2.604])
_sp.bezier_points.foreach_set('handle_left', [-5.838, -9.995, 2.604, -13.2, -9.845, 2.604, -16.46, -13.79, 2.604])
_sp.bezier_points.foreach_set('handle_right', [-11.78, -9.995, 2.604, -16.66, -13.48, 2.604, -16.46, -18.97, 2.604])
for _p, _l, _r in zip(_sp.bezier_points, ['ALIGNED', 'ALIGNED', 'ALIGNED'], ['ALIGNED', 'ALIGNED', 'ALIGNED']): _p.handle_left_type = _l; _p.handle_right_type = _r
_sp.order_u = 0
_sp.order_v = 0
_sp.resolution_u = 3
_sp = cu_beziercurve.splines.new('BEZIER'); _sp.bezier_points.add(1)
_sp.bezier_points.foreach_set('co', [-3.14, -7.151, 2.604, -3.14, -5.775, 2.604])
_sp.bezier_points.foreach_set('handle_left', [-3.14, -7.941, 2.604, -3.14, -6.461, 2.604])
_sp.bezier_points.foreach_set('handle_right', [-3.14, -6.362, 2.604, -3.14, -5.089, 2.604])
for _p, _l, _r in zip(_sp.bezier_points, ['ALIGNED', 'ALIGNED'], ['ALIGNED', 'ALIGNED']): _p.handle_left_type = _l; _p.handle_right_type = _r
_sp.order_u = 0
_sp.order_v = 0
_sp.resolution_u = 3
_sp = cu_beziercurve.splines.new('BEZIER'); _sp.bezier_points.add(1)
_sp.bezier_points.foreach_set('co', [-20.54, -4.21, 2.604, -18.67, -4.21, 2.604])
_sp.bezier_points.foreach_set('handle_left', [-21.17, -4.21, 2.604, -19.06, -4.21, 2.604])
_sp.bezier_points.foreach_set('handle_right', [-19.92, -4.21, 2.604, -18.27, -4.21, 2.604])
for _p, _l, _r in zip(_sp.bezier_points, ['ALIGNED', 'ALIGNED'], ['ALIGNED', 'ALIGNED']): _p.handle_left_type = _l; _p.handle_right_type = _r
_sp.order_u = 0
_sp.order_v = 0
_sp.resolution_u = 3
_sp = cu_beziercurve.splines.new('BEZIER'); _sp.bezier_points.add(1)
_sp.bezier_points.foreach_set('co', [-28.46, 4.558, 2.604, -28.46, 1.834, 2.604])
_sp.bezier_points.foreach_set('handle_left', [-28.46, 5.565, 2.604, -28.46, 3.518, 2.604])
_sp.bezier_points.foreach_set('handle_right', [-28.46, 3.55, 2.604, -28.46, 0.1496, 2.604])
for _p, _l, _r in zip(_sp.bezier_points, ['ALIGNED', 'ALIGNED'], ['ALIGNED', 'ALIGNED']): _p.handle_left_type = _l; _p.handle_right_type = _r
_sp.order_u = 0
_sp.order_v = 0
_sp.resolution_u = 3
_sp = cu_beziercurve.splines.new('BEZIER'); _sp.bezier_points.add(1)
_sp.bezier_points.foreach_set('co', [-8.176, 9.842, 2.604, -9.382, 9.842, 2.604])
_sp.bezier_points.foreach_set('handle_left', [-7.684, 9.842, 2.604, -8.872, 9.842, 2.604])
_sp.bezier_points.foreach_set('handle_right', [-8.669, 9.842, 2.604, -9.893, 9.842, 2.604])
for _p, _l, _r in zip(_sp.bezier_points, ['ALIGNED', 'ALIGNED'], ['ALIGNED', 'ALIGNED']): _p.handle_left_type = _l; _p.handle_right_type = _r
_sp.order_u = 0
_sp.order_v = 0
_sp.resolution_u = 3
_sp = cu_beziercurve.splines.new('BEZIER'); _sp.bezier_points.add(1)
_sp.bezier_points.foreach_set('co', [0.9073, 0.1256, 2.604, -0.9734, 0.1256, 2.604])
_sp.bezier_points.foreach_set('handle_left', [1.649, 0.1256, 2.604, -0.2042, 0.1256, 2.604])
_sp.bezier_points.foreach_set('handle_right', [0.1652, 0.1256, 2.604, -1.743, 0.1256, 2.604])
for _p, _l, _r in zip(_sp.bezier_points, ['ALIGNED', 'ALIGNED'], ['ALIGNED', 'ALIGNED']): _p.handle_left_type = _l; _p.handle_right_type = _r
_sp.order_u = 0
_sp.order_v = 0
_sp.resolution_u = 3
_sp = cu_beziercurve.splines.new('BEZIER'); _sp.bezier_points.add(1)
_sp.bezier_points.foreach_set('co', [-3.14, 5.836, 2.604, -3.14, 7.134, 2.604])
_sp.bezier_points.foreach_set('handle_left', [-3.14, 4.929, 2.604, -3.14, 6.588, 2.604])
_sp.bezier_points.foreach_set('handle_right', [-3.14, 6.742, 2.604, -3.14, 7.681, 2.604])
for _p, _l, _r in zip(_sp.bezier_points, ['ALIGNED', 'ALIGNED'], ['ALIGNED', 'ALIGNED']): _p.handle_left_type = _l; _p.handle_right_type = _r
_sp.order_u = 0
_sp.order_v = 0
_sp.resolution_u = 3
_sp = cu_beziercurve.splines.new('BEZIER'); _sp.bezier_points.add(1)
_sp.bezier_points.foreach_set('co', [-19.49, 10.06, 2.604, -23.61, 10.06, 2.604])
_sp.bezier_points.foreach_set('handle_left', [-17.87, 10.06, 2.604, -21.93, 10.06, 2.604])
_sp.bezier_points.foreach_set('handle_right', [-21.12, 10.06, 2.604, -25.3, 10.06, 2.604])
for _p, _l, _r in zip(_sp.bezier_points, ['ALIGNED', 'ALIGNED'], ['ALIGNED', 'ALIGNED']): _p.handle_left_type = _l; _p.handle_right_type = _r
_sp.order_u = 0
_sp.order_v = 0
_sp.resolution_u = 3
cu_beziercurve.use_path = True
cu_beziercurve.bevel_mode = 'OBJECT'
cu_beziercurve.resolution_u = 3
cu_beziercurve.fill_mode = 'FULL'
cu_beziercircle = bpy.data.curves.new('BezierCircle', 'CURVE')
cu_beziercircle.dimensions = '3D'
_sp = cu_beziercircle.splines.new('BEZIER'); _sp.bezier_points.add(5)
_sp.bezier_points.foreach_set('co', [12.36, -22.35, 0.0, 12.36, -19.72, 0.0, 13.73, -19.05, 0.0, 15.11, -19.72, 0.0, 15.11, -22.35, 0.0, 13.73, -23.02, 0.0])
_sp.bezier_points.foreach_set('handle_left', [12.36, -23.11, 0.0, 12.35, -20.75, 0.0, 13.13, -19.05, 0.0, 15.11, -18.96, 0.0, 15.11, -21.59, 0.0, 14.33, -23.02, 0.0])
_sp.bezier_points.foreach_set('handle_right', [12.36, -21.59, 0.0, 12.36, -18.96, 0.0, 14.33, -19.05, 0.0, 15.1, -20.75, 0.0, 15.11, -23.11, 0.0, 13.13, -23.02, 0.0])
for _p, _l, _r in zip(_sp.bezier_points, ['ALIGNED', 'ALIGNED', 'AUTO', 'ALIGNED', 'ALIGNED', 'AUTO'], ['ALIGNED', 'ALIGNED', 'AUTO', 'ALIGNED', 'ALIGNED', 'AUTO']): _p.handle_left_type = _l; _p.handle_right_type = _r
_sp.order_u = 0
_sp.order_v = 0
_sp.use_cyclic_u = True
cu_beziercircle.use_path = True
cu_beziercircle.bevel_mode = 'OBJECT'
cu_beziercircle.fill_mode = 'FULL'

# ---- objects
ob_1_mainroom = bpy.data.objects.new('1_Mainroom', me_cube)
ob_light = bpy.data.objects.new('Light', light_light)
ob_camera = bpy.data.objects.new('Camera', cam_camera)
ob_3_droppod = bpy.data.objects.new('3_DropPod', me_cube_002)
ob_4_navigation = bpy.data.objects.new('4_Navigation', me_cube_003)
ob_5_cockpit = bpy.data.objects.new('5_CockPit', me_cube_004)
ob_7_oxygenregulation = bpy.data.objects.new('7_OxygenRegulation', me_cylinder)
ob_2_cargo = bpy.data.objects.new('2_Cargo', me_cube_005)
ob_6_kitchen = bpy.data.objects.new('6_Kitchen', me_cube_006)
ob_8_plants = bpy.data.objects.new('8_Plants', me_cylinder_001)
ob_beziercurve = bpy.data.objects.new('BezierCurve', cu_beziercurve)
ob_circle = bpy.data.objects.new('Circle', cu_beziercircle)
ob_cube_006 = bpy.data.objects.new('Cube.006', me_cube_008)
ob_cube_007 = bpy.data.objects.new('Cube.007', me_cube_009)
ob_cube_008 = bpy.data.objects.new('Cube.008', me_cube_010)
ob_cube_009 = bpy.data.objects.new('Cube.009', me_cube_011)
ob_cube_010 = bpy.data.objects.new('Cube.010', me_cube_012)
ob_cube_011 = bpy.data.objects.new('Cube.011', me_cube_013)
ob_cube_012 = bpy.data.objects.new('Cube.012', me_cube_014)
ob_cube_013 = bpy.data.objects.new('Cube.013', me_cube_015)

# ---- transforms, parenting, visibility, modifiers, constraints
ob_1_mainroom.location = (0.0, 0.0, 0.0)
ob_1_mainroom.lock_rotations_4d = False
ob_1_mainroom.empty_display_type = 'ARROWS'
ob_1_mainroom.lineart.crease_threshold = 0.0
ob_light.location = (4.076, 1.005, 5.904)
ob_light.rotation_euler = (0.6503, 0.05522, 1.866)
ob_light.lock_rotations_4d = False
ob_light.empty_display_type = 'ARROWS'
ob_light.color = (0.0, 0.0, 0.0, 0.0)
ob_light.lineart.crease_threshold = 0.0
ob_camera.location = (7.359, -6.926, 4.958)
ob_camera.rotation_euler = (1.109, 0.0, 0.8149)
ob_camera.lock_rotations_4d = False
ob_camera.empty_display_type = 'ARROWS'
ob_camera.color = (0.0, 0.0, 0.0, 0.0)
ob_camera.display_type = 'WIRE'
ob_camera.lineart.crease_threshold = 0.0
ob_3_droppod.location = (0.0, 0.0, 0.0)
ob_3_droppod.lock_rotations_4d = False
ob_3_droppod.empty_display_type = 'ARROWS'
ob_3_droppod.lineart.crease_threshold = 0.0
ob_4_navigation.location = (0.0, 0.0, 0.0)
ob_4_navigation.lock_rotations_4d = False
ob_4_navigation.empty_display_type = 'ARROWS'
ob_4_navigation.lineart.crease_threshold = 0.0
ob_5_cockpit.location = (0.0, 0.0, 0.0)
ob_5_cockpit.lock_rotations_4d = False
ob_5_cockpit.empty_display_type = 'ARROWS'
ob_5_cockpit.lineart.crease_threshold = 0.0
ob_7_oxygenregulation.location = (0.0, 0.0, 0.0)
ob_2_cargo.location = (0.0, 0.0, 0.0)
ob_2_cargo.lock_rotations_4d = False
ob_2_cargo.empty_display_type = 'ARROWS'
ob_2_cargo.lineart.crease_threshold = 0.0
ob_6_kitchen.location = (0.0, 0.0, 0.0)
ob_6_kitchen.lock_rotations_4d = False
ob_6_kitchen.empty_display_type = 'ARROWS'
ob_6_kitchen.lineart.crease_threshold = 0.0
ob_8_plants.location = (0.0, 0.0, 0.0)
ob_beziercurve.location = (0.02983, -7.555, -0.4285)
ob_beziercurve.rotation_euler = (0.0, -0.0, -1.571)
ob_circle.location = (0.0, 0.0, 0.0)
ob_cube_006.location = (-5.096, -9.966, 6.164)
ob_cube_006.rotation_euler = (0.0, -0.0, -1.789)
ob_cube_006.scale = (0.7482, 0.7482, 0.1213)
ob_cube_007.location = (14.3, -0.116, 6.164)
ob_cube_007.rotation_euler = (0.0, -0.0, 1.967)
ob_cube_007.scale = (0.7482, 0.7482, 0.1213)
ob_cube_008.location = (17.88, 7.778, 6.164)
ob_cube_008.rotation_euler = (0.0, -0.0, 1.581)
ob_cube_008.scale = (0.7482, 0.7482, 0.1213)
ob_cube_009.location = (6.295, 17.7, 6.164)
ob_cube_009.rotation_euler = (0.0, -0.0, -0.7535)
ob_cube_009.scale = (0.7482, 0.7482, 0.1213)
ob_cube_010.location = (-26.73, 16.31, 6.164)
ob_cube_010.rotation_euler = (0.0, -0.0, -2.558)
ob_cube_010.scale = (0.7482, 0.7482, 0.1213)
ob_cube_011.location = (-9.603, 24.39, 6.164)
ob_cube_011.rotation_euler = (0.0, -0.0, -3.172)
ob_cube_011.scale = (0.7482, 0.7482, 0.1213)
ob_cube_012.location = (-9.104, -7.561, 6.164)
ob_cube_012.rotation_euler = (0.0, -0.0, 0.1279)
ob_cube_012.scale = (0.7482, 0.7482, 0.1213)
ob_cube_013.location = (4.812, 0.4933, 6.164)
ob_cube_013.rotation_euler = (0.0, -0.0, 2.111)
ob_cube_013.scale = (0.7482, 0.7482, 0.1213)
cu_beziercurve.bevel_object = ob_circle

# ---- collection membership
col_collection.objects.link(ob_1_mainroom)
col_collection.objects.link(ob_light)
col_collection.objects.link(ob_camera)
col_collection.objects.link(ob_3_droppod)
col_collection.objects.link(ob_4_navigation)
col_collection.objects.link(ob_5_cockpit)
col_collection.objects.link(ob_7_oxygenregulation)
col_collection.objects.link(ob_2_cargo)
col_collection.objects.link(ob_6_kitchen)
col_collection.objects.link(ob_8_plants)
col_collection.objects.link(ob_beziercurve)
col_collection.objects.link(ob_circle)
col_collection.objects.link(ob_cube_006)
col_collection.objects.link(ob_cube_007)
col_collection.objects.link(ob_cube_008)
col_collection.objects.link(ob_cube_009)
col_collection.objects.link(ob_cube_010)
col_collection.objects.link(ob_cube_011)
col_collection.objects.link(ob_cube_012)
col_collection.objects.link(ob_cube_013)

# ---- scene / render settings (as saved in the file)
scene.camera = ob_camera
scene.frame_start = 1; scene.frame_end = 250; scene.frame_set(2)
scene.render.engine = 'BLENDER_EEVEE_NEXT'
scene.cycles.sampling_pattern = 'TABULATED_SOBOL'
scene.cycles.use_light_tree = False
scene.view_settings.view_transform = 'Filmic'
bpy.context.view_layer.update()
